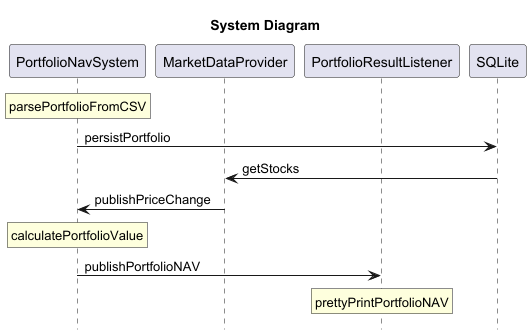

The diagram above was rendered by PlantUML. Its source (embedded in the PNG):
@startuml

title System Diagram
hide footbox

participant PortfolioNavSystem
participant MarketDataProvider
participant PortfolioResultListener
participant SQLite

rnote over PortfolioNavSystem:parsePortfolioFromCSV
PortfolioNavSystem->SQLite:persistPortfolio
MarketDataProvider<-SQLite:getStocks
PortfolioNavSystem<-MarketDataProvider:publishPriceChange
rnote over PortfolioNavSystem:calculatePortfolioValue
PortfolioNavSystem->PortfolioResultListener:publishPortfolioNAV
rnote over PortfolioResultListener:prettyPrintPortfolioNAV

@enduml